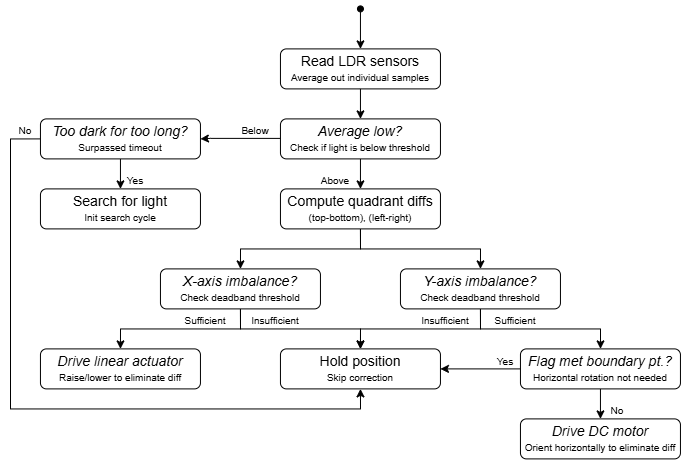

The diagram above was exported from draw.io. Its source (the exported page's mxGraphModel, read from the mxfile embedded in the PNG):
<mxGraphModel dx="1347" dy="725" grid="1" gridSize="10" guides="1" tooltips="1" connect="1" arrows="1" fold="1" page="1" pageScale="1" pageWidth="850" pageHeight="1100" math="0" shadow="0">
  <root>
    <mxCell id="0" />
    <mxCell id="1" parent="0" />
    <mxCell id="Bx1FBReae_PRAmoLDpmY-1" parent="1" style="rounded=1;whiteSpace=wrap;html=1;" value="&lt;font style=&quot;font-size: 14px;&quot;&gt;Read LDR sensors&lt;/font&gt;&lt;div&gt;&lt;font style=&quot;font-size: 10px;&quot;&gt;Average out individual samples&lt;/font&gt;&lt;/div&gt;" vertex="1">
      <mxGeometry height="40" width="160" x="320" y="260" as="geometry" />
    </mxCell>
    <mxCell id="Bx1FBReae_PRAmoLDpmY-2" edge="1" parent="1" style="endArrow=classic;html=1;rounded=0;startArrow=oval;startFill=1;entryX=0.5;entryY=0;entryDx=0;entryDy=0;" target="Bx1FBReae_PRAmoLDpmY-1" value="">
      <mxGeometry height="50" relative="1" width="50" as="geometry">
        <mxPoint x="400" y="220" as="sourcePoint" />
        <mxPoint x="400" y="240" as="targetPoint" />
      </mxGeometry>
    </mxCell>
    <mxCell id="Bx1FBReae_PRAmoLDpmY-9" edge="1" parent="1" source="Bx1FBReae_PRAmoLDpmY-3" style="edgeStyle=orthogonalEdgeStyle;rounded=0;orthogonalLoop=1;jettySize=auto;html=1;exitX=0.5;exitY=1;exitDx=0;exitDy=0;entryX=0.5;entryY=0;entryDx=0;entryDy=0;" target="Bx1FBReae_PRAmoLDpmY-6">
      <mxGeometry relative="1" as="geometry" />
    </mxCell>
    <mxCell id="Bx1FBReae_PRAmoLDpmY-41" edge="1" parent="1" source="Bx1FBReae_PRAmoLDpmY-44" style="edgeStyle=orthogonalEdgeStyle;rounded=0;orthogonalLoop=1;jettySize=auto;html=1;exitX=0;exitY=0.5;exitDx=0;exitDy=0;entryX=0.5;entryY=1;entryDx=0;entryDy=0;" target="Bx1FBReae_PRAmoLDpmY-7">
      <mxGeometry relative="1" as="geometry">
        <Array as="points">
          <mxPoint x="50" y="350" />
          <mxPoint x="50" y="620.05" />
          <mxPoint x="400" y="620.05" />
        </Array>
      </mxGeometry>
    </mxCell>
    <mxCell id="Bx1FBReae_PRAmoLDpmY-3" parent="1" style="rounded=1;whiteSpace=wrap;html=1;" value="&lt;span style=&quot;font-size: 14px;&quot;&gt;&lt;i&gt;Average low?&lt;/i&gt;&lt;/span&gt;&lt;br&gt;&lt;div&gt;&lt;font style=&quot;font-size: 10px;&quot;&gt;Check if light is below threshold&lt;/font&gt;&lt;/div&gt;" vertex="1">
      <mxGeometry height="40" width="160" x="320" y="330" as="geometry" />
    </mxCell>
    <mxCell id="Bx1FBReae_PRAmoLDpmY-5" edge="1" parent="1" source="Bx1FBReae_PRAmoLDpmY-1" style="endArrow=classic;html=1;rounded=0;entryX=0.5;entryY=0;entryDx=0;entryDy=0;exitX=0.5;exitY=1;exitDx=0;exitDy=0;" target="Bx1FBReae_PRAmoLDpmY-3" value="">
      <mxGeometry height="50" relative="1" width="50" as="geometry">
        <mxPoint x="520" y="370" as="sourcePoint" />
        <mxPoint x="570" y="320" as="targetPoint" />
      </mxGeometry>
    </mxCell>
    <mxCell id="Bx1FBReae_PRAmoLDpmY-16" edge="1" parent="1" source="Bx1FBReae_PRAmoLDpmY-6" style="edgeStyle=orthogonalEdgeStyle;rounded=0;orthogonalLoop=1;jettySize=auto;html=1;exitX=0.5;exitY=1;exitDx=0;exitDy=0;entryX=0.5;entryY=0;entryDx=0;entryDy=0;" target="Bx1FBReae_PRAmoLDpmY-12">
      <mxGeometry relative="1" as="geometry" />
    </mxCell>
    <mxCell id="Bx1FBReae_PRAmoLDpmY-33" edge="1" parent="1" source="Bx1FBReae_PRAmoLDpmY-6" style="edgeStyle=orthogonalEdgeStyle;rounded=0;orthogonalLoop=1;jettySize=auto;html=1;exitX=0.5;exitY=1;exitDx=0;exitDy=0;entryX=0.5;entryY=0;entryDx=0;entryDy=0;" target="Bx1FBReae_PRAmoLDpmY-13">
      <mxGeometry relative="1" as="geometry" />
    </mxCell>
    <mxCell id="Bx1FBReae_PRAmoLDpmY-6" parent="1" style="rounded=1;whiteSpace=wrap;html=1;" value="&lt;span style=&quot;font-size: 14px;&quot;&gt;Compute quadrant diffs&lt;/span&gt;&lt;br&gt;&lt;div&gt;&lt;span style=&quot;font-size: 10px;&quot;&gt;(top-bottom), (left-right)&lt;/span&gt;&lt;/div&gt;" vertex="1">
      <mxGeometry height="40" width="160" x="320" y="400" as="geometry" />
    </mxCell>
    <mxCell id="Bx1FBReae_PRAmoLDpmY-7" parent="1" style="rounded=1;whiteSpace=wrap;html=1;" value="&lt;span style=&quot;font-size: 14px;&quot;&gt;Hold position&lt;/span&gt;&lt;br&gt;&lt;div&gt;&lt;font style=&quot;font-size: 10px;&quot;&gt;Skip correction&lt;/font&gt;&lt;/div&gt;" vertex="1">
      <mxGeometry height="40" width="160" x="320" y="560" as="geometry" />
    </mxCell>
    <mxCell id="Bx1FBReae_PRAmoLDpmY-17" edge="1" parent="1" source="Bx1FBReae_PRAmoLDpmY-12" style="edgeStyle=orthogonalEdgeStyle;rounded=0;orthogonalLoop=1;jettySize=auto;html=1;exitX=0.5;exitY=1;exitDx=0;exitDy=0;entryX=0.5;entryY=0;entryDx=0;entryDy=0;" target="Bx1FBReae_PRAmoLDpmY-14">
      <mxGeometry relative="1" as="geometry" />
    </mxCell>
    <mxCell id="Bx1FBReae_PRAmoLDpmY-34" edge="1" parent="1" source="Bx1FBReae_PRAmoLDpmY-12" style="edgeStyle=orthogonalEdgeStyle;rounded=0;orthogonalLoop=1;jettySize=auto;html=1;exitX=0.5;exitY=1;exitDx=0;exitDy=0;entryX=0.5;entryY=0;entryDx=0;entryDy=0;" target="Bx1FBReae_PRAmoLDpmY-7">
      <mxGeometry relative="1" as="geometry" />
    </mxCell>
    <mxCell id="Bx1FBReae_PRAmoLDpmY-12" parent="1" style="rounded=1;whiteSpace=wrap;html=1;" value="&lt;span style=&quot;font-size: 14px;&quot;&gt;&lt;i&gt;X-axis imbalance?&lt;/i&gt;&lt;/span&gt;&lt;br&gt;&lt;div&gt;&lt;span style=&quot;font-size: 10px;&quot;&gt;Check deadband threshold&lt;/span&gt;&lt;/div&gt;" vertex="1">
      <mxGeometry height="40" width="160" x="200" y="480" as="geometry" />
    </mxCell>
    <mxCell id="Bx1FBReae_PRAmoLDpmY-35" edge="1" parent="1" source="Bx1FBReae_PRAmoLDpmY-13" style="edgeStyle=orthogonalEdgeStyle;rounded=0;orthogonalLoop=1;jettySize=auto;html=1;exitX=0.5;exitY=1;exitDx=0;exitDy=0;entryX=0.5;entryY=0;entryDx=0;entryDy=0;" target="Bx1FBReae_PRAmoLDpmY-7">
      <mxGeometry relative="1" as="geometry" />
    </mxCell>
    <mxCell id="Bx1FBReae_PRAmoLDpmY-38" edge="1" parent="1" source="Bx1FBReae_PRAmoLDpmY-13" style="edgeStyle=orthogonalEdgeStyle;rounded=0;orthogonalLoop=1;jettySize=auto;html=1;exitX=0.5;exitY=1;exitDx=0;exitDy=0;" target="Bx1FBReae_PRAmoLDpmY-37">
      <mxGeometry relative="1" as="geometry" />
    </mxCell>
    <mxCell id="Bx1FBReae_PRAmoLDpmY-13" parent="1" style="rounded=1;whiteSpace=wrap;html=1;" value="&lt;span style=&quot;font-size: 14px;&quot;&gt;&lt;i&gt;Y-axis imbalance?&lt;/i&gt;&lt;/span&gt;&lt;br&gt;&lt;div&gt;&lt;span style=&quot;font-size: 10px;&quot;&gt;Check deadband threshold&lt;/span&gt;&lt;/div&gt;" vertex="1">
      <mxGeometry height="40" width="160" x="440" y="480" as="geometry" />
    </mxCell>
    <mxCell id="Bx1FBReae_PRAmoLDpmY-14" parent="1" style="rounded=1;whiteSpace=wrap;html=1;" value="&lt;span style=&quot;font-size: 14px;&quot;&gt;&lt;i&gt;Drive linear actuator&lt;/i&gt;&lt;/span&gt;&lt;br&gt;&lt;div&gt;&lt;span style=&quot;font-size: 10px;&quot;&gt;Raise/lower to eliminate diff&lt;/span&gt;&lt;/div&gt;" vertex="1">
      <mxGeometry height="40" width="160" x="80" y="560" as="geometry" />
    </mxCell>
    <mxCell id="Bx1FBReae_PRAmoLDpmY-15" parent="1" style="rounded=1;whiteSpace=wrap;html=1;" value="&lt;span style=&quot;font-size: 14px;&quot;&gt;&lt;i&gt;Drive DC motor&lt;/i&gt;&lt;/span&gt;&lt;br&gt;&lt;div&gt;&lt;span style=&quot;font-size: 10px;&quot;&gt;Orient horizontally to eliminate diff&lt;/span&gt;&lt;/div&gt;" vertex="1">
      <mxGeometry height="40" width="160" x="560" y="630" as="geometry" />
    </mxCell>
    <mxCell id="Bx1FBReae_PRAmoLDpmY-25" parent="1" style="text;html=1;whiteSpace=wrap;strokeColor=none;fillColor=none;align=center;verticalAlign=middle;rounded=0;" value="&lt;font style=&quot;font-size: 10px;&quot;&gt;Sufficient&lt;/font&gt;" vertex="1">
      <mxGeometry height="30" width="50" x="220" y="517" as="geometry" />
    </mxCell>
    <mxCell id="Bx1FBReae_PRAmoLDpmY-26" parent="1" style="text;html=1;whiteSpace=wrap;strokeColor=none;fillColor=none;align=center;verticalAlign=middle;rounded=0;" value="&lt;font style=&quot;font-size: 10px;&quot;&gt;Insufficient&lt;/font&gt;" vertex="1">
      <mxGeometry height="30" width="50" x="290" y="517" as="geometry" />
    </mxCell>
    <mxCell id="Bx1FBReae_PRAmoLDpmY-27" parent="1" style="text;html=1;whiteSpace=wrap;strokeColor=none;fillColor=none;align=center;verticalAlign=middle;rounded=0;" value="&lt;font style=&quot;font-size: 10px;&quot;&gt;Insufficient&lt;/font&gt;" vertex="1">
      <mxGeometry height="30" width="50" x="460" y="517" as="geometry" />
    </mxCell>
    <mxCell id="Bx1FBReae_PRAmoLDpmY-28" parent="1" style="text;html=1;whiteSpace=wrap;strokeColor=none;fillColor=none;align=center;verticalAlign=middle;rounded=0;" value="&lt;font style=&quot;font-size: 10px;&quot;&gt;Sufficient&lt;/font&gt;" vertex="1">
      <mxGeometry height="30" width="50" x="530" y="517" as="geometry" />
    </mxCell>
    <mxCell id="Bx1FBReae_PRAmoLDpmY-29" parent="1" style="text;html=1;whiteSpace=wrap;strokeColor=none;fillColor=none;align=center;verticalAlign=middle;rounded=0;" value="&lt;span style=&quot;font-size: 10px;&quot;&gt;Above&lt;/span&gt;" vertex="1">
      <mxGeometry height="30" width="50" x="350" y="377" as="geometry" />
    </mxCell>
    <mxCell id="Bx1FBReae_PRAmoLDpmY-30" parent="1" style="text;html=1;whiteSpace=wrap;strokeColor=none;fillColor=none;align=center;verticalAlign=middle;rounded=0;" value="&lt;font style=&quot;font-size: 10px;&quot;&gt;Below&lt;/font&gt;" vertex="1">
      <mxGeometry height="30" width="50" x="270" y="327" as="geometry" />
    </mxCell>
    <mxCell id="Bx1FBReae_PRAmoLDpmY-39" edge="1" parent="1" source="Bx1FBReae_PRAmoLDpmY-37" style="edgeStyle=orthogonalEdgeStyle;rounded=0;orthogonalLoop=1;jettySize=auto;html=1;exitX=0.5;exitY=1;exitDx=0;exitDy=0;entryX=0.5;entryY=0;entryDx=0;entryDy=0;" target="Bx1FBReae_PRAmoLDpmY-15">
      <mxGeometry relative="1" as="geometry" />
    </mxCell>
    <mxCell id="Bx1FBReae_PRAmoLDpmY-40" edge="1" parent="1" source="Bx1FBReae_PRAmoLDpmY-37" style="edgeStyle=orthogonalEdgeStyle;rounded=0;orthogonalLoop=1;jettySize=auto;html=1;exitX=0;exitY=0.5;exitDx=0;exitDy=0;entryX=1;entryY=0.5;entryDx=0;entryDy=0;" target="Bx1FBReae_PRAmoLDpmY-7">
      <mxGeometry relative="1" as="geometry" />
    </mxCell>
    <mxCell id="Bx1FBReae_PRAmoLDpmY-37" parent="1" style="rounded=1;whiteSpace=wrap;html=1;" value="&lt;span style=&quot;font-size: 14px;&quot;&gt;&lt;i&gt;Flag met boundary pt.?&lt;/i&gt;&lt;/span&gt;&lt;br&gt;&lt;div&gt;&lt;span style=&quot;font-size: 10px;&quot;&gt;Horizontal rotation not needed&lt;/span&gt;&lt;/div&gt;" vertex="1">
      <mxGeometry height="40" width="160" x="560" y="560" as="geometry" />
    </mxCell>
    <mxCell id="Bx1FBReae_PRAmoLDpmY-42" parent="1" style="text;html=1;whiteSpace=wrap;strokeColor=none;fillColor=none;align=center;verticalAlign=middle;rounded=0;" value="&lt;font style=&quot;font-size: 10px;&quot;&gt;Yes&lt;/font&gt;" vertex="1">
      <mxGeometry height="30" width="50" x="520" y="558" as="geometry" />
    </mxCell>
    <mxCell id="Bx1FBReae_PRAmoLDpmY-43" parent="1" style="text;html=1;whiteSpace=wrap;strokeColor=none;fillColor=none;align=center;verticalAlign=middle;rounded=0;" value="&lt;span style=&quot;font-size: 10px;&quot;&gt;No&lt;/span&gt;" vertex="1">
      <mxGeometry height="30" width="50" x="632" y="607" as="geometry" />
    </mxCell>
    <mxCell id="Bx1FBReae_PRAmoLDpmY-50" edge="1" parent="1" source="Bx1FBReae_PRAmoLDpmY-44" style="edgeStyle=orthogonalEdgeStyle;rounded=0;orthogonalLoop=1;jettySize=auto;html=1;exitX=0.5;exitY=1;exitDx=0;exitDy=0;entryX=0.5;entryY=0;entryDx=0;entryDy=0;" target="Bx1FBReae_PRAmoLDpmY-47">
      <mxGeometry relative="1" as="geometry" />
    </mxCell>
    <mxCell id="Bx1FBReae_PRAmoLDpmY-44" parent="1" style="rounded=1;whiteSpace=wrap;html=1;" value="&lt;span style=&quot;font-size: 14px;&quot;&gt;&lt;i&gt;Too dark for too long?&lt;/i&gt;&lt;/span&gt;&lt;br&gt;&lt;div&gt;&lt;span style=&quot;font-size: 10px;&quot;&gt;Surpassed timeout&lt;/span&gt;&lt;/div&gt;" vertex="1">
      <mxGeometry height="40" width="160" x="80" y="330" as="geometry" />
    </mxCell>
    <mxCell id="Bx1FBReae_PRAmoLDpmY-47" parent="1" style="rounded=1;whiteSpace=wrap;html=1;" value="&lt;span style=&quot;font-size: 14px;&quot;&gt;Search for light&lt;/span&gt;&lt;br&gt;&lt;div&gt;&lt;span style=&quot;font-size: 10px;&quot;&gt;Init search cycle&lt;/span&gt;&lt;/div&gt;" vertex="1">
      <mxGeometry height="40" width="160" x="80" y="400" as="geometry" />
    </mxCell>
    <mxCell id="Bx1FBReae_PRAmoLDpmY-52" edge="1" parent="1" source="Bx1FBReae_PRAmoLDpmY-30" style="edgeStyle=orthogonalEdgeStyle;rounded=0;orthogonalLoop=1;jettySize=auto;html=1;exitX=1;exitY=0.75;exitDx=0;exitDy=0;entryX=1;entryY=0.5;entryDx=0;entryDy=0;" target="Bx1FBReae_PRAmoLDpmY-44">
      <mxGeometry relative="1" as="geometry">
        <Array as="points">
          <mxPoint x="250" y="349.53" />
        </Array>
        <mxPoint x="160" y="380" as="sourcePoint" />
        <mxPoint x="160" y="410" as="targetPoint" />
      </mxGeometry>
    </mxCell>
    <mxCell id="Bx1FBReae_PRAmoLDpmY-53" parent="1" style="text;html=1;whiteSpace=wrap;strokeColor=none;fillColor=none;align=center;verticalAlign=middle;rounded=0;" value="&lt;font style=&quot;font-size: 10px;&quot;&gt;Yes&lt;/font&gt;" vertex="1">
      <mxGeometry height="30" width="50" x="150" y="377" as="geometry" />
    </mxCell>
    <mxCell id="Bx1FBReae_PRAmoLDpmY-54" parent="1" style="text;html=1;whiteSpace=wrap;strokeColor=none;fillColor=none;align=center;verticalAlign=middle;rounded=0;" value="&lt;span style=&quot;font-size: 10px;&quot;&gt;No&lt;/span&gt;" vertex="1">
      <mxGeometry height="30" width="50" x="40" y="327" as="geometry" />
    </mxCell>
  </root>
</mxGraphModel>